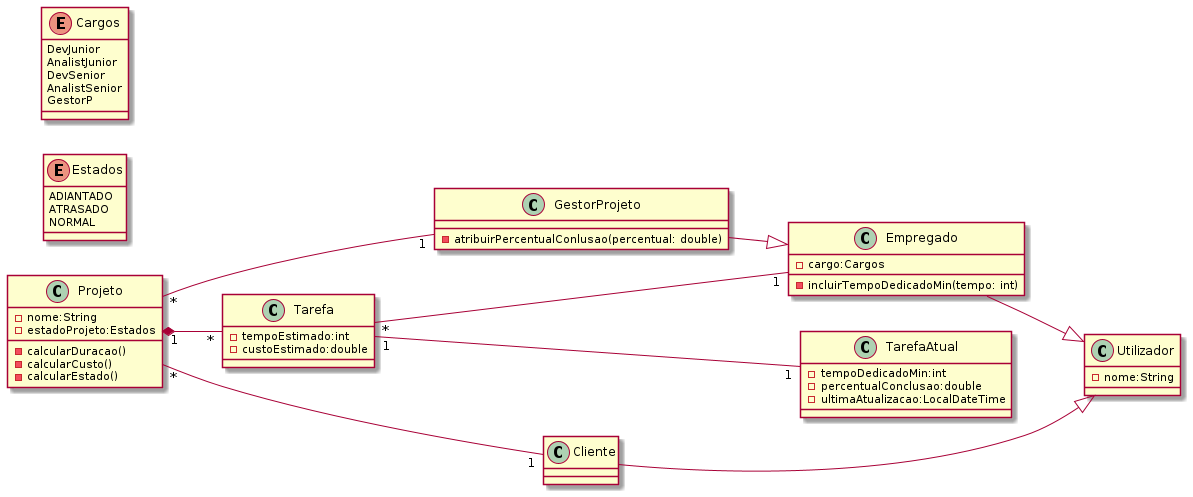

The diagram above was rendered by PlantUML. Its source (embedded in the PNG):
@startuml
left to right direction

class Projeto{
	- nome:String
	- estadoProjeto:Estados 
	- calcularDuracao()
	- calcularCusto()
	- calcularEstado()
}


class Utilizador{
    - nome:String
}

class Empregado{
	- cargo:Cargos
 	- incluirTempoDedicadoMin(tempo: int)
}

class GestorProjeto{
	 - atribuirPercentualConlusao(percentual: double)
}

class Tarefa{
	- tempoEstimado:int 
	- custoEstimado:double
}

class TarefaAtual{
	- tempoDedicadoMin:int 
	- percentualConclusao:double     
	- ultimaAtualizacao:LocalDateTime
}

enum Estados{
	ADIANTADO
	ATRASADO
	NORMAL
}

enum Cargos{
	DevJunior
	AnalistJunior
	DevSenior
	AnalistSenior
	GestorP
}

Empregado --|> Utilizador
Cliente --|> Utilizador
Tarefa "1" --- "1" TarefaAtual
Projeto "*" --- "1" GestorProjeto
Projeto "*" -- "1" Cliente
Tarefa "*" -- "1" Empregado
Projeto "1"  *-- "*" Tarefa
GestorProjeto --|> Empregado

@enduml